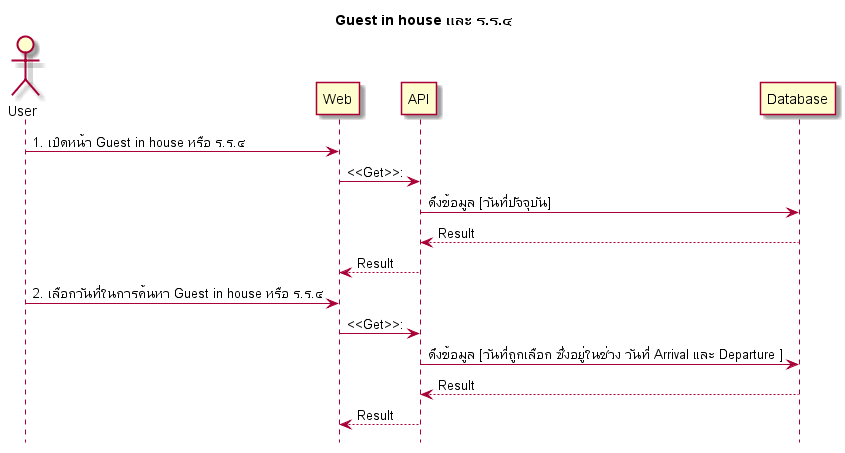

The diagram above was rendered by PlantUML. Its source (embedded in the PNG):
@startuml

hide footbox
title Guest in house และ ร.ร.๔

actor User
participant "Web" as Client
participant "API" as API
participant "Database" as DB

User -> Client:1. เปิดหน้า Guest in house หรือ ร.ร.๔
Client -> API: <<Get>>: 
API -> DB: ดึงข้อมูล [วันที่ปัจจุบัน]
DB --> API: Result
API --> Client: Result


User -> Client:2. เลือกวันที่ในการค้นหา Guest in house หรือ ร.ร.๔
Client -> API: <<Get>>:  
API -> DB: ดึงข้อมูล [วันที่ถูกเลือก ซึ่งอยู่ในช่วง วันที่ Arrival และ Departure ]
DB --> API: Result
API --> Client: Result

@enduml